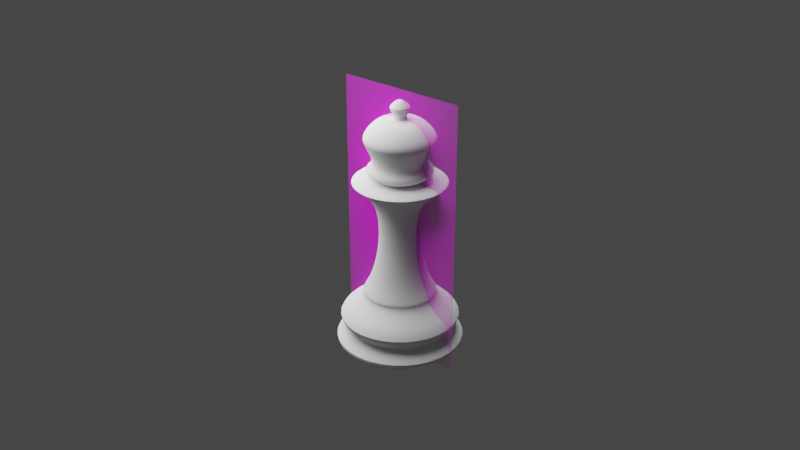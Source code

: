# Source: ChessPieceQueen003.blend  (saved by Blender 2.91.10; exported with 4.5.12 LTS)
import bpy
from mathutils import Matrix  # noqa: F401  (used for matrix-valued properties, if any)

bpy.ops.wm.read_factory_settings(use_empty=True)
scene = bpy.context.scene
scene.name = 'Scene'

# ---- collections
col_light = bpy.data.collections.new('Light'); scene.collection.children.link(col_light)

# ---- images (referenced by path relative to the original .blend; pixels are not part of the script)
import os
ASSET_DIR = os.environ.get("B2B_ASSET_DIR", "")  # directory of the original .blend (textures are referenced by path, not embedded)
HERE = os.path.dirname(os.path.abspath(__file__))  # packed textures are extracted next to this script under _unpacked/

def load_image(name, relpath, width, height, colorspace="sRGB"):
    """Load a texture the original file referenced (path relative to the .blend, or extracted next to this script)."""
    p = next((c for c in (os.path.join(HERE, relpath), os.path.join(ASSET_DIR, relpath)) if relpath and os.path.exists(c)), "")
    if p:
        img = bpy.data.images.load(p, check_existing=True)
        img.name = name
    else:  # same state as the original file: an image datablock whose file is absent (Cycles renders it pink)
        img = bpy.data.images.new(name, width, height)
        img.source = "FILE"
        img.filepath = "//" + (relpath or name)
    img.colorspace_settings.name = colorspace
    return img
img_staunton_queen_png = load_image('Staunton Queen.png', 'Staunton Queen.png', 1024, 1024, 'sRGB')

# ---- materials (node trees are filled in below, after node groups)
mat_staunton_bishop = bpy.data.materials.new('Staunton Bishop')
mat_staunton_bishop.surface_render_method = 'BLENDED'
mat_staunton_bishop.blend_method = 'BLEND'

# ---- node groups
ng_auto_smooth = bpy.data.node_groups.new('Auto Smooth', 'GeometryNodeTree')
_s = ng_auto_smooth.interface.new_socket(name='Geometry', in_out='OUTPUT', socket_type='NodeSocketGeometry')
_s = ng_auto_smooth.interface.new_socket(name='Geometry', in_out='INPUT', socket_type='NodeSocketGeometry')
_s = ng_auto_smooth.interface.new_socket(name='Angle', in_out='INPUT', socket_type='NodeSocketFloat')
_s.subtype = 'ANGLE'
_s.min_value = 0.0
_s.max_value = 3.142
ng_auto_smooth.is_modifier = True
_N = ng_auto_smooth.nodes; _L = ng_auto_smooth.links
n0 = _N.new('NodeGroupOutput'); n0.name = 'Group Output'; n0.location = (480, -100)
n1 = _N.new('NodeGroupInput'); n1.name = 'Group Input'; n1.location = (-420, -300)
n2 = _N.new('NodeGroupInput'); n2.name = 'Group Input.001'; n2.location = (-60, -100)
n3 = _N.new('GeometryNodeSetShadeSmooth'); n3.name = 'Set Shade Smooth'; n3.location = (120, -100)
n3.domain = 'EDGE'
n4 = _N.new('GeometryNodeSetShadeSmooth'); n4.name = 'Set Shade Smooth.001'; n4.location = (300, -100)
n5 = _N.new('GeometryNodeInputMeshEdgeAngle'); n5.name = 'Edge Angle'; n5.location = (-420, -220)
n6 = _N.new('GeometryNodeInputEdgeSmooth'); n6.name = 'Is Edge Smooth'; n6.location = (-60, -160)
n7 = _N.new('GeometryNodeInputShadeSmooth'); n7.name = 'Is Face Smooth'; n7.location = (-240, -340)
n8 = _N.new('FunctionNodeBooleanMath'); n8.name = 'Boolean Math'; n8.location = (-60, -220)
n9 = _N.new('FunctionNodeCompare'); n9.name = 'Compare'; n9.location = (-240, -180)
n9.operation = 'LESS_EQUAL'
_L.new(n5.outputs[0], n9.inputs[0])
_L.new(n4.outputs[0], n0.inputs[0])
_L.new(n1.outputs[1], n9.inputs[1])
_L.new(n9.outputs[0], n8.inputs[0])
_L.new(n7.outputs[0], n8.inputs[1])
_L.new(n2.outputs[0], n3.inputs[0])
_L.new(n6.outputs[0], n3.inputs[1])
_L.new(n3.outputs[0], n4.inputs[0])
_L.new(n8.outputs[0], n3.inputs[2])
n0.is_active_output = True

# ---- material node trees
mat_staunton_bishop.use_nodes = True; mat_staunton_bishop.node_tree.nodes.clear()
_N = mat_staunton_bishop.node_tree.nodes; _L = mat_staunton_bishop.node_tree.links
n0 = _N.new('ShaderNodeOutputMaterial'); n0.name = 'Material Output'; n0.location = (300, 300)
n1 = _N.new('ShaderNodeTexImage'); n1.name = 'Image Texture'; n1.location = (-200, 300)
n1.image = img_staunton_queen_png
n1.extension = 'CLIP'
n2 = _N.new('ShaderNodeBsdfPrincipled'); n2.name = 'Principled BSDF'; n2.location = (0, 300)
n2.distribution = 'GGX'
n2.subsurface_method = 'BURLEY'
n2.inputs[3].default_value = 1.45
n2.inputs[27].default_value = (0.0, 0.0, 0.0, 1.0)
n2.inputs[28].default_value = 1.0
_L.new(n1.outputs[1], n2.inputs[4])
_L.new(n2.outputs[0], n0.inputs[0])
_L.new(n1.outputs[0], n2.inputs[0])
n0.is_active_output = True

# ---- world
world_world = bpy.data.worlds.new('World'); scene.world = world_world
world_world.use_nodes = True; world_world.node_tree.nodes.clear()
_N = world_world.node_tree.nodes; _L = world_world.node_tree.links
n0 = _N.new('ShaderNodeOutputWorld'); n0.name = 'World Output'; n0.location = (300, 300)
n1 = _N.new('ShaderNodeBackground'); n1.name = 'Background'; n1.location = (10, 300)
n1.inputs[0].default_value = (0.05088, 0.05088, 0.05088, 1.0)
_L.new(n1.outputs[0], n0.inputs[0])
n0.is_active_output = True
world_world.color = (0.05088, 0.05088, 0.05088)
world_world.use_sun_shadow = False
world_world.sun_shadow_jitter_overblur = 0.0

# ---- lights
light_point = bpy.data.lights.new('Point', 'POINT')
light_point.transmission_factor = 0.0
light_point.energy = 2.0
light_point.shadow_soft_size = 0.1
light_point.shadow_maximum_resolution = 0.006
light_point.use_absolute_resolution = True

# ---- meshes
me_queen = bpy.data.meshes.new('Queen')
me_queen.from_pydata([(-1.581e-09, 0.01224, 0.01877), (0.008652, 0.008652, 0.01877), (0.01224, -3.373e-09, 0.01877), (0.008652, -0.008652, 0.01877), (-5.568e-09, -0.01224, 0.01877), (-0.008652, -0.008652, 0.01877), (-0.01224, 7.518e-09, 0.01877), (-0.008652, 0.008652, 0.01877), (-3.744e-09, 0.01721, 0.0001372), (0.01217, 0.01217, 0.0001372), (0.01721, 6.358e-11, 0.0001372), (0.01217, -0.01217, 0.0001372), (-7.222e-09, -0.01721, 0.0001372), (-0.01217, -0.01217, 0.0001372), (-0.01721, 1.425e-08, 0.0001372), (-0.01217, 0.01217, 0.0001372), (-1.91e-09, 0.02324, 0.0104), (0.01643, 0.01643, 0.0104), (0.02324, -5.674e-09, 0.0104), (0.01643, -0.01643, 0.0104), (-9.698e-09, -0.02324, 0.0104), (-0.01643, -0.01643, 0.0104), (-0.02324, 1.499e-08, 0.0104), (-0.01643, 0.01643, 0.0104), (0.01701, 0.01701, 0.003724), (0.02405, -4.652e-09, 0.003724), (0.01701, -0.01701, 0.003724), (-9.756e-09, -0.02405, 0.003724), (-0.01701, -0.01701, 0.003724), (-0.02405, 1.67e-08, 0.003724), (-0.01701, 0.01701, 0.003724), (-2.009e-09, 0.02405, 0.003724), (-2.072e-09, 0.01421, 0.007003), (0.01005, 0.01005, 0.007003), (0.01421, -4.03e-09, 0.007003), (0.01005, -0.01005, 0.007003), (-6.616e-09, -0.01421, 0.007003), (-0.01005, -0.01005, 0.007003), (-0.01421, 8.874e-09, 0.007003), (-0.01005, 0.01005, 0.007003), (-1.774e-09, 0.01191, 0.0167), (0.008423, 0.008423, 0.0167), (0.01191, -3.225e-09, 0.0167), (0.008423, -0.008423, 0.0167), (-5.545e-09, -0.01191, 0.0167), (-0.008423, -0.008423, 0.0167), (-0.01191, 7.501e-09, 0.0167), (-0.008423, 0.008423, 0.0167), (-1.67e-09, 0.01221, 0.01859), (0.008637, 0.008637, 0.01859), (0.01221, -3.321e-09, 0.01859), (0.008637, -0.008637, 0.01859), (-5.586e-09, -0.01221, 0.01859), (-0.008637, -0.008637, 0.01859), (-0.01221, 7.621e-09, 0.01859), (-0.008637, 0.008637, 0.01859), (0.004022, 0.004022, 0.04848), (-9.154e-10, 0.005688, 0.04848), (0.005688, -1.78e-09, 0.04848), (0.004022, -0.004022, 0.04848), (-2.769e-09, -0.005688, 0.04848), (-0.004022, -0.004022, 0.04848), (-0.005688, 3.284e-09, 0.04848), (-0.004022, 0.004022, 0.04848), (-1.162e-09, 0.007336, 0.02652), (0.005188, 0.005188, 0.02652), (-0.005188, 0.005188, 0.02652), (-0.005188, -0.005188, 0.02652), (-0.007336, 4.329e-09, 0.02652), (0.005188, -0.005188, 0.02652), (-3.552e-09, -0.007336, 0.02652), (0.007336, -2.201e-09, 0.02652), (0.005278, 0.005278, 0.05538), (-2.311e-10, 0.007464, 0.05538), (0.007464, -2.276e-09, 0.05538), (0.005278, -0.005278, 0.05538), (-2.663e-09, -0.007464, 0.05538), (-0.005278, -0.005278, 0.05538), (-0.007464, 4.367e-09, 0.05538), (-0.005278, 0.005278, 0.05538), (-0.01722, 1.082e-08, 0.05463), (-0.01217, 0.01217, 0.05463), (-6.458e-09, -0.01722, 0.05463), (-0.01217, -0.01217, 0.05463), (0.01722, -4.504e-09, 0.05463), (0.01217, -0.01217, 0.05463), (-8.481e-10, 0.01722, 0.05463), (0.01217, 0.01217, 0.05463), (2.406e-11, 0.001404, 0.07303), (6.911e-11, 0.006581, 0.07358), (-1.275e-11, 0.01122, 0.06932), (2.608e-11, 0.01157, 0.06654), (-7.368e-11, 0.009094, 0.06218), (0.0009927, 0.0009927, 0.07303), (0.004654, 0.004654, 0.07358), (0.00793, 0.00793, 0.06932), (0.008337, 0.008337, 0.06733), (0.008178, 0.008178, 0.06654), (0.00643, 0.00643, 0.06218), (0.001404, 1.468e-10, 0.07303), (0.006581, 1.19e-10, 0.07358), (0.01122, 9.162e-11, 0.06932), (0.01179, 1.08e-10, 0.06733), (0.01157, 9.093e-11, 0.06654), (0.009094, 4.711e-11, 0.06218), (0.0009927, -0.0009927, 0.07303), (0.004654, -0.004654, 0.07358), (0.00793, -0.00793, 0.06932), (0.008337, -0.008337, 0.06733), (0.008178, -0.008178, 0.06654), (0.00643, -0.00643, 0.06218), (1.128e-10, -0.001404, 0.07303), (1.589e-10, -0.006581, 0.07358), (1.044e-10, -0.01122, 0.06932), (1.465e-10, -0.01179, 0.06733), (1.469e-10, -0.01157, 0.06654), (5.043e-11, -0.009094, 0.06218), (-0.0009927, -0.0009927, 0.07303), (-0.004654, -0.004654, 0.07358), (-0.00793, -0.00793, 0.06932), (-0.008337, -0.008337, 0.06733), (-0.008178, -0.008178, 0.06654), (-0.00643, -0.00643, 0.06218), (-0.001404, -1.333e-11, 0.07303), (-0.006581, 3.899e-10, 0.07358), (-0.01122, 9.162e-11, 0.06932), (-0.01179, 1.08e-10, 0.06733), (-0.01157, 9.093e-11, 0.06654), (-0.009094, 4.214e-10, 0.06218), (-0.0009927, 0.0009927, 0.07303), (-0.004654, 0.004654, 0.07358), (-0.00793, 0.00793, 0.06932), (-0.008337, 0.008337, 0.06733), (-0.008178, 0.008178, 0.06654), (-0.00643, 0.00643, 0.06218), (6.12e-11, 0.01179, 0.06733), (0.006064, 0.006064, 0.05945), (-1.965e-10, 0.008576, 0.05945), (0.008576, -2.508e-09, 0.05945), (0.006064, -0.006064, 0.05945), (-2.991e-09, -0.008576, 0.05945), (-0.006064, -0.006064, 0.05945), (-0.008576, 5.125e-09, 0.05945), (-0.006064, 0.006064, 0.05945), (1.144e-10, 0.00332, 0.07687), (0.001201, 0.001201, 0.07834), (0.002348, 0.002348, 0.07687), (0.002235, 0.002235, 0.0764), (0.001698, -1.087e-09, 0.07834), (0.00332, -8.512e-10, 0.07687), (0.003161, -7.359e-10, 0.0764), (0.001201, -0.001201, 0.07834), (0.002348, -0.002348, 0.07687), (0.002235, -0.002235, 0.0764), (1.047e-10, -0.001698, 0.07834), (1.264e-10, -0.00332, 0.07687), (1.288e-10, -0.003161, 0.0764), (-2.445e-11, -1.217e-09, 0.07923), (-0.001201, -0.001201, 0.07834), (-0.002348, -0.002348, 0.07687), (-0.002235, -0.002235, 0.0764), (-0.001698, -1.087e-09, 0.07834), (-0.00332, -8.8e-10, 0.07687), (-0.003161, -7.801e-10, 0.0764), (-0.001201, 0.001201, 0.07834), (-0.002348, 0.002348, 0.07687), (-0.002235, 0.002235, 0.0764), (1.047e-10, 0.001698, 0.07834), (1.043e-10, 0.003161, 0.0764), (-0.01223, 7.534e-09, 0.05781), (-0.008645, 0.008645, 0.05781), (-4.205e-09, -0.01223, 0.05781), (-0.008645, -0.008645, 0.05781), (0.01223, -3.348e-09, 0.05781), (0.008645, -0.008645, 0.05781), (-2.212e-10, 0.01223, 0.05781), (0.008645, 0.008645, 0.05781), (-0.005278, 0.005278, 0.05538), (-0.005278, -0.005278, 0.05538), (0.005278, -0.005278, 0.05538), (0.005278, 0.005278, 0.05538), (-0.007464, 4.367e-09, 0.05538), (-2.663e-09, -0.007464, 0.05538), (0.007464, -2.276e-09, 0.05538), (-2.311e-10, 0.007464, 0.05538)], [], [(17, 33, 32, 16), (18, 34, 33, 17), (19, 35, 34, 18), (20, 36, 35, 19), (21, 37, 36, 20), (22, 38, 37, 21), (23, 39, 38, 22), (16, 32, 39, 23), (65, 64, 57, 56), (31, 24, 9, 8), (24, 25, 10, 9), (25, 26, 11, 10), (26, 27, 12, 11), (27, 28, 13, 12), (28, 29, 14, 13), (29, 30, 15, 14), (30, 31, 8, 15), (32, 33, 24, 31), (16, 40, 41, 17), (33, 34, 25, 24), (42, 18, 17, 41), (34, 35, 26, 25), (43, 19, 18, 42), (35, 36, 27, 26), (44, 20, 19, 43), (36, 37, 28, 27), (45, 21, 20, 44), (37, 38, 29, 28), (46, 22, 21, 45), (38, 39, 30, 29), (47, 23, 22, 46), (39, 32, 31, 30), (55, 7, 0, 48), (54, 6, 7, 55), (53, 5, 6, 54), (52, 4, 5, 53), (51, 3, 4, 52), (50, 2, 3, 51), (49, 1, 2, 50), (48, 0, 1, 49), (40, 16, 23, 47), (40, 48, 49, 41), (41, 49, 50, 42), (42, 50, 51, 43), (43, 51, 52, 44), (44, 52, 53, 45), (45, 53, 54, 46), (46, 54, 55, 47), (47, 55, 48, 40), (81, 80, 78, 79), (64, 66, 63, 57), (68, 67, 61, 62), (70, 69, 59, 60), (71, 65, 56, 58), (66, 68, 62, 63), (67, 70, 60, 61), (69, 71, 58, 59), (3, 2, 71, 69), (5, 4, 70, 67), (7, 6, 68, 66), (2, 1, 65, 71), (4, 3, 69, 70), (6, 5, 67, 68), (0, 7, 66, 64), (1, 0, 64, 65), (83, 82, 76, 77), (85, 84, 74, 75), (87, 86, 73, 72), (86, 81, 79, 73), (80, 83, 77, 78), (82, 85, 75, 76), (84, 87, 72, 74), (58, 56, 87, 84), (60, 59, 85, 82), (62, 61, 83, 80), (57, 63, 81, 86), (56, 57, 86, 87), (59, 58, 84, 85), (61, 60, 82, 83), (63, 62, 80, 81), (92, 91, 97, 98), (135, 90, 95, 96), (89, 88, 93, 94), (91, 135, 96, 97), (90, 89, 94, 95), (94, 93, 99, 100), (97, 96, 102, 103), (95, 94, 100, 101), (98, 97, 103, 104), (96, 95, 101, 102), (103, 102, 108, 109), (101, 100, 106, 107), (104, 103, 109, 110), (102, 101, 107, 108), (100, 99, 105, 106), (110, 109, 115, 116), (108, 107, 113, 114), (106, 105, 111, 112), (109, 108, 114, 115), (107, 106, 112, 113), (116, 115, 121, 122), (114, 113, 119, 120), (112, 111, 117, 118), (115, 114, 120, 121), (113, 112, 118, 119), (121, 120, 126, 127), (119, 118, 124, 125), (122, 121, 127, 128), (120, 119, 125, 126), (118, 117, 123, 124), (127, 126, 132, 133), (125, 124, 130, 131), (128, 127, 133, 134), (126, 125, 131, 132), (124, 123, 129, 130), (134, 133, 91, 92), (132, 131, 90, 135), (130, 129, 88, 89), (133, 132, 135, 91), (131, 130, 89, 90), (170, 169, 142, 143), (172, 171, 140, 141), (174, 173, 138, 139), (176, 175, 137, 136), (175, 170, 143, 137), (169, 172, 141, 142), (171, 174, 139, 140), (173, 176, 136, 138), (137, 143, 134, 92), (143, 142, 128, 134), (142, 141, 122, 128), (141, 140, 116, 122), (140, 139, 110, 116), (139, 138, 104, 110), (138, 136, 98, 104), (136, 137, 92, 98), (168, 144, 146, 147), (167, 157, 145), (144, 167, 145, 146), (146, 145, 148, 149), (147, 146, 149, 150), (145, 157, 148), (148, 157, 151), (149, 148, 151, 152), (150, 149, 152, 153), (153, 152, 155, 156), (151, 157, 154), (152, 151, 154, 155), (156, 155, 159, 160), (154, 157, 158), (155, 154, 158, 159), (160, 159, 162, 163), (158, 157, 161), (159, 158, 161, 162), (163, 162, 165, 166), (161, 157, 164), (162, 161, 164, 165), (166, 165, 144, 168), (164, 157, 167), (165, 164, 167, 144), (147, 150, 99, 93), (150, 153, 105, 99), (153, 156, 111, 105), (156, 160, 117, 111), (160, 163, 123, 117), (163, 166, 129, 123), (166, 168, 88, 129), (168, 147, 93, 88), (183, 180, 176, 173), (182, 179, 174, 171), (181, 178, 172, 169), (184, 177, 170, 175), (180, 184, 175, 176), (179, 183, 173, 174), (178, 182, 171, 172), (177, 181, 169, 170), (79, 78, 181, 177), (77, 76, 182, 178), (75, 74, 183, 179), (72, 73, 184, 180), (73, 79, 177, 184), (78, 77, 178, 181), (76, 75, 179, 182), (74, 72, 180, 183)])
me_queen.polygons.foreach_set('use_smooth', [True] * 184)
_k = {(72, 73): 0.15686, (72, 74): 0.15686, (74, 75): 0.15686, (75, 76): 0.15686, (76, 77): 0.15686, (77, 78): 0.15686, (78, 79): 0.15686, (73, 79): 0.15686, (84, 87): 0.32941, (82, 85): 0.32941, (80, 83): 0.32941, (81, 86): 0.32941, (86, 87): 0.32941, (84, 85): 0.32941, (82, 83): 0.32941, (80, 81): 0.32941, (88, 93): 0.2549, (93, 99): 0.2549, (99, 105): 0.2549, (105, 111): 0.2549, (111, 117): 0.2549, (117, 123): 0.2549, (123, 129): 0.2549, (88, 129): 0.2549}
me_queen.attributes.new('crease_edge', 'FLOAT', 'EDGE').data.foreach_set('value', [_k.get((min(e.vertices), max(e.vertices)), 0.0) for e in me_queen.edges])
_uv = me_queen.uv_layers.new(name='UVMap')
_uv.uv.foreach_set('vector', [0.875, 0.8033, 0.875, 0.7024, 1.0, 0.7024, 0.9921, 0.8033, 0.75, 0.8033, 0.75, 0.7024, 0.875, 0.7024, 0.875, 0.8033, 0.625, 0.8033, 0.625, 0.7024, 0.75, 0.7024, 0.75, 0.8033, 0.5, 0.8033, 0.5, 0.7024, 0.625, 0.7024, 0.625, 0.8033, 0.375, 0.8033, 0.375, 0.7024, 0.5, 0.7024, 0.5, 0.8033, 0.25, 0.8033, 0.25, 0.7024, 0.375, 0.7024, 0.375, 0.8033, 0.125, 0.8033, 0.125, 0.7024, 0.25, 0.7024, 0.25, 0.8033, 0.007864, 0.8033, 4.532e-05, 0.7024, 0.125, 0.7024, 0.125, 0.8033, 0.875, 1.0, 1.0, 1.0, 1.0, 1.0, 0.875, 1.0, 0.9733, 0.6085, 0.8786, 0.6015, 0.9046, 0.4046, 0.75, 0.4686, 0.8786, 0.6015, 0.7739, 0.5846, 0.9686, 0.25, 0.9046, 0.4046, 0.7739, 0.5846, 0.6551, 0.5677, 0.9046, 0.0954, 0.9686, 0.25, 0.6551, 0.5677, 0.5265, 0.5607, 0.75, 0.03136, 0.9046, 0.0954, 0.5265, 0.5607, 0.3979, 0.5677, 0.5954, 0.0954, 0.75, 0.03136, 0.3979, 0.5677, 0.2791, 0.5846, 0.5314, 0.25, 0.5954, 0.0954, 0.2791, 0.5846, 0.1744, 0.6015, 0.5954, 0.4046, 0.5314, 0.25, 0.1744, 0.6015, 0.07969, 0.6085, 0.75, 0.4686, 0.5954, 0.4046, 1.0, 0.7024, 0.875, 0.7024, 0.8786, 0.6015, 0.9733, 0.6085, 0.9921, 0.8033, 1.0, 0.8997, 0.875, 0.8997, 0.875, 0.8033, 0.875, 0.7024, 0.75, 0.7024, 0.7739, 0.5846, 0.8786, 0.6015, 0.75, 0.8997, 0.75, 0.8033, 0.875, 0.8033, 0.875, 0.8997, 0.75, 0.7024, 0.625, 0.7024, 0.6551, 0.5677, 0.7739, 0.5846, 0.625, 0.8997, 0.625, 0.8033, 0.75, 0.8033, 0.75, 0.8997, 0.625, 0.7024, 0.5, 0.7024, 0.5265, 0.5607, 0.6551, 0.5677, 0.5, 0.8997, 0.5, 0.8033, 0.625, 0.8033, 0.625, 0.8997, 0.5, 0.7024, 0.375, 0.7024, 0.3979, 0.5677, 0.5265, 0.5607, 0.375, 0.8997, 0.375, 0.8033, 0.5, 0.8033, 0.5, 0.8997, 0.375, 0.7024, 0.25, 0.7024, 0.2791, 0.5846, 0.3979, 0.5677, 0.25, 0.8997, 0.25, 0.8033, 0.375, 0.8033, 0.375, 0.8997, 0.25, 0.7024, 0.125, 0.7024, 0.1744, 0.6015, 0.2791, 0.5846, 0.125, 0.8997, 0.125, 0.8033, 0.25, 0.8033, 0.25, 0.8997, 0.125, 0.7024, 4.532e-05, 0.7024, 0.07969, 0.6085, 0.1744, 0.6015, 0.125, 0.9499, 0.125, 1.0, 0.0, 1.0, 1.604e-05, 0.9499, 0.25, 0.9499, 0.25, 1.0, 0.125, 1.0, 0.125, 0.9499, 0.375, 0.9499, 0.375, 1.0, 0.25, 1.0, 0.25, 0.9499, 0.5, 0.9499, 0.5, 1.0, 0.375, 1.0, 0.375, 0.9499, 0.625, 0.9499, 0.625, 1.0, 0.5, 1.0, 0.5, 0.9499, 0.75, 0.9499, 0.75, 1.0, 0.625, 1.0, 0.625, 0.9499, 0.875, 0.9499, 0.875, 1.0, 0.75, 1.0, 0.75, 0.9499, 1.0, 0.9499, 1.0, 1.0, 0.875, 1.0, 0.875, 0.9499, 3.209e-05, 0.8997, 0.007864, 0.8033, 0.125, 0.8033, 0.125, 0.8997, 1.0, 0.8997, 1.0, 0.9499, 0.875, 0.9499, 0.875, 0.8997, 0.875, 0.8997, 0.875, 0.9499, 0.75, 0.9499, 0.75, 0.8997, 0.75, 0.8997, 0.75, 0.9499, 0.625, 0.9499, 0.625, 0.8997, 0.625, 0.8997, 0.625, 0.9499, 0.5, 0.9499, 0.5, 0.8997, 0.5, 0.8997, 0.5, 0.9499, 0.375, 0.9499, 0.375, 0.8997, 0.375, 0.8997, 0.375, 0.9499, 0.25, 0.9499, 0.25, 0.8997, 0.25, 0.8997, 0.25, 0.9499, 0.125, 0.9499, 0.125, 0.8997, 0.125, 0.8997, 0.125, 0.9499, 1.604e-05, 0.9499, 3.209e-05, 0.8997, 0.125, 1.0, 0.25, 1.0, 0.25, 1.0, 0.1249, 1.0, 2.91e-11, 1.0, 0.125, 1.0, 0.125, 1.0, 0.0, 1.0, 0.25, 1.0, 0.375, 1.0, 0.375, 1.0, 0.25, 1.0, 0.5, 1.0, 0.625, 1.0, 0.625, 1.0, 0.5, 1.0, 0.75, 1.0, 0.875, 1.0, 0.875, 1.0, 0.75, 1.0, 0.125, 1.0, 0.25, 1.0, 0.25, 1.0, 0.125, 1.0, 0.375, 1.0, 0.5, 1.0, 0.5, 1.0, 0.375, 1.0, 0.625, 1.0, 0.75, 1.0, 0.75, 1.0, 0.625, 1.0, 0.625, 1.0, 0.75, 1.0, 0.75, 1.0, 0.625, 1.0, 0.375, 1.0, 0.5, 1.0, 0.5, 1.0, 0.375, 1.0, 0.125, 1.0, 0.25, 1.0, 0.25, 1.0, 0.125, 1.0, 0.75, 1.0, 0.875, 1.0, 0.875, 1.0, 0.75, 1.0, 0.5, 1.0, 0.625, 1.0, 0.625, 1.0, 0.5, 1.0, 0.25, 1.0, 0.375, 1.0, 0.375, 1.0, 0.25, 1.0, 0.0, 1.0, 0.125, 1.0, 0.125, 1.0, 2.91e-11, 1.0, 0.875, 1.0, 1.0, 1.0, 1.0, 1.0, 0.875, 1.0, 0.375, 1.0, 0.5, 1.0, 0.5, 1.0, 0.3751, 1.0, 0.625, 1.0, 0.75, 1.0, 0.75, 1.0, 0.625, 1.0, 0.875, 1.0, 1.0, 1.0, 1.007, 1.0, 0.8749, 1.0, 1.164e-10, 1.0, 0.125, 1.0, 0.1249, 1.0, -0.007285, 1.0, 0.25, 1.0, 0.375, 1.0, 0.3751, 1.0, 0.25, 1.0, 0.5, 1.0, 0.625, 1.0, 0.625, 1.0, 0.5, 1.0, 0.75, 1.0, 0.875, 1.0, 0.8749, 1.0, 0.75, 1.0, 0.75, 1.0, 0.875, 1.0, 0.875, 1.0, 0.75, 1.0, 0.5, 1.0, 0.625, 1.0, 0.625, 1.0, 0.5, 1.0, 0.25, 1.0, 0.375, 1.0, 0.375, 1.0, 0.25, 1.0, 0.0, 1.0, 0.125, 1.0, 0.125, 1.0, 1.164e-10, 1.0, 0.875, 1.0, 1.0, 1.0, 1.0, 1.0, 0.875, 1.0, 0.625, 1.0, 0.75, 1.0, 0.75, 1.0, 0.625, 1.0, 0.375, 1.0, 0.5, 1.0, 0.5, 1.0, 0.375, 1.0, 0.125, 1.0, 0.25, 1.0, 0.25, 1.0, 0.125, 1.0, 0.75, 0.25, 0.75, 0.375, 0.625, 0.375, 0.625, 0.25, 0.75, 0.4698, 0.75, 0.625, 0.625, 0.625, 0.625, 0.4698, 0.75, 0.75, 0.75, 0.875, 0.625, 0.875, 0.625, 0.75, 0.75, 0.375, 0.75, 0.4698, 0.625, 0.4698, 0.625, 0.375, 0.75, 0.625, 0.75, 0.75, 0.625, 0.75, 0.625, 0.625, 0.625, 0.75, 0.625, 0.875, 0.5, 0.875, 0.5, 0.75, 0.625, 0.375, 0.625, 0.4698, 0.5, 0.4698, 0.5, 0.375, 0.625, 0.625, 0.625, 0.75, 0.5, 0.75, 0.5, 0.625, 0.625, 0.25, 0.625, 0.375, 0.5, 0.375, 0.5, 0.25, 0.625, 0.4698, 0.625, 0.625, 0.5, 0.625, 0.5, 0.4698, 0.5, 0.375, 0.5, 0.4698, 0.375, 0.4698, 0.375, 0.375, 0.5, 0.625, 0.5, 0.75, 0.375, 0.75, 0.375, 0.625, 0.5, 0.25, 0.5, 0.375, 0.375, 0.375, 0.375, 0.25, 0.5, 0.4698, 0.5, 0.625, 0.375, 0.625, 0.375, 0.4698, 0.5, 0.75, 0.5, 0.875, 0.375, 0.875, 0.375, 0.75, 0.375, 0.25, 0.375, 0.375, 0.25, 0.375, 0.25, 0.25, 0.375, 0.4698, 0.375, 0.625, 0.25, 0.625, 0.25, 0.4698, 0.375, 0.75, 0.375, 0.875, 0.25, 0.875, 0.25, 0.75, 0.375, 0.375, 0.375, 0.4698, 0.25, 0.4698, 0.25, 0.375, 0.375, 0.625, 0.375, 0.75, 0.25, 0.75, 0.25, 0.625, 0.25, 0.25, 0.25, 0.375, 0.125, 0.375, 0.125, 0.25, 0.25, 0.4698, 0.25, 0.625, 0.125, 0.625, 0.125, 0.4698, 0.25, 0.75, 0.25, 0.875, 0.125, 0.875, 0.125, 0.75, 0.25, 0.375, 0.25, 0.4698, 0.125, 0.4698, 0.125, 0.375, 0.25, 0.625, 0.25, 0.75, 0.125, 0.75, 0.125, 0.625, 0.125, 0.375, 0.125, 0.4698, 0.0003814, 0.4698, 0.0, 0.375, 0.125, 0.625, 0.125, 0.75, 0.0, 0.75, 0.0, 0.625, 0.125, 0.25, 0.125, 0.375, 0.0, 0.375, 0.0, 0.25, 0.125, 0.4698, 0.125, 0.625, 0.0, 0.625, 0.0003814, 0.4698, 0.125, 0.75, 0.125, 0.875, 0.0, 0.875, 0.0, 0.75, 1.0, 0.375, 0.9996, 0.4698, 0.875, 0.4698, 0.875, 0.375, 1.0, 0.625, 1.0, 0.75, 0.875, 0.75, 0.875, 0.625, 1.0, 0.25, 1.0, 0.375, 0.875, 0.375, 0.875, 0.25, 0.9996, 0.4698, 1.0, 0.625, 0.875, 0.625, 0.875, 0.4698, 1.0, 0.75, 1.0, 0.875, 0.875, 0.875, 0.875, 0.75, 0.875, 0.25, 0.875, 0.375, 0.75, 0.375, 0.75, 0.25, 0.875, 0.4698, 0.875, 0.625, 0.75, 0.625, 0.75, 0.4698, 0.875, 0.75, 0.875, 0.875, 0.75, 0.875, 0.75, 0.75, 0.875, 0.375, 0.875, 0.4698, 0.75, 0.4698, 0.75, 0.375, 0.875, 0.625, 0.875, 0.75, 0.75, 0.75, 0.75, 0.625, 0.1249, 1.0, 0.25, 1.0, 0.25, 1.0, 0.1249, 1.0, 0.3751, 1.0, 0.5, 1.0, 0.5, 1.0, 0.3751, 1.0, 0.625, 1.0, 0.75, 1.0, 0.75, 1.0, 0.625, 1.0, 0.8749, 1.0, 1.007, 1.0, 1.007, 1.0, 0.8749, 1.0, -0.007285, 1.0, 0.1249, 1.0, 0.1249, 1.0, -0.007285, 1.0, 0.25, 1.0, 0.3751, 1.0, 0.3751, 1.0, 0.25, 1.0, 0.5, 1.0, 0.625, 1.0, 0.625, 1.0, 0.5, 1.0, 0.75, 1.0, 0.8749, 1.0, 0.8749, 1.0, 0.75, 1.0, -0.007285, 1.0, 0.1249, 1.0, 0.875, 0.25, 0.75, 0.25, 0.1249, 1.0, 0.25, 1.0, 1.0, 0.25, 0.875, 0.25, 0.25, 1.0, 0.3751, 1.0, 0.125, 0.25, 0.0, 0.25, 0.3751, 1.0, 0.5, 1.0, 0.25, 0.25, 0.125, 0.25, 0.5, 1.0, 0.625, 1.0, 0.375, 0.25, 0.25, 0.25, 0.625, 1.0, 0.75, 1.0, 0.5, 0.25, 0.375, 0.25, 0.75, 1.0, 0.8749, 1.0, 0.625, 0.25, 0.5, 0.25, 0.8749, 1.0, 1.007, 1.0, 0.75, 0.25, 0.625, 0.25, 0.75, 0.412, 0.75, 0.2753, 0.625, 0.2753, 0.625, 0.412, 0.75, 0.75, 0.6875, 1.0, 0.625, 0.75, 0.75, 0.2753, 0.75, 0.75, 0.625, 0.75, 0.625, 0.2753, 0.625, 0.2753, 0.625, 0.75, 0.5, 0.75, 0.5, 0.2753, 0.625, 0.412, 0.625, 0.2753, 0.5, 0.2753, 0.5, 0.412, 0.625, 0.75, 0.5625, 1.0, 0.5, 0.75, 0.5, 0.75, 0.4375, 1.0, 0.375, 0.75, 0.5, 0.2753, 0.5, 0.75, 0.375, 0.75, 0.375, 0.2753, 0.5, 0.412, 0.5, 0.2753, 0.375, 0.2753, 0.375, 0.412, 0.375, 0.412, 0.375, 0.2753, 0.25, 0.2753, 0.25, 0.412, 0.375, 0.75, 0.3125, 1.0, 0.25, 0.75, 0.375, 0.2753, 0.375, 0.75, 0.25, 0.75, 0.25, 0.2753, 0.25, 0.412, 0.25, 0.2753, 0.1249, 0.2753, 0.125, 0.412, 0.25, 0.75, 0.1875, 1.0, 0.125, 0.75, 0.25, 0.2753, 0.25, 0.75, 0.125, 0.75, 0.1249, 0.2753, 0.125, 0.412, 0.1249, 0.2753, -0.005727, 0.2753, -8.452e-05, 0.412, 0.125, 0.75, 0.0625, 1.0, 0.0, 0.75, 0.1249, 0.2753, 0.125, 0.75, 0.0, 0.75, -0.005727, 0.2753, 1.0, 0.412, 1.006, 0.2753, 0.8751, 0.2753, 0.875, 0.412, 1.0, 0.75, 0.9375, 1.0, 0.875, 0.75, 1.006, 0.2753, 1.0, 0.75, 0.875, 0.75, 0.8751, 0.2753, 0.875, 0.412, 0.8751, 0.2753, 0.75, 0.2753, 0.75, 0.412, 0.875, 0.75, 0.8125, 1.0, 0.75, 0.75, 0.8751, 0.2753, 0.875, 0.75, 0.75, 0.75, 0.75, 0.2753, 0.625, 0.412, 0.5, 0.412, 0.5, 0.875, 0.625, 0.875, 0.5, 0.412, 0.375, 0.412, 0.375, 0.875, 0.5, 0.875, 0.375, 0.412, 0.25, 0.412, 0.25, 0.875, 0.375, 0.875, 0.25, 0.412, 0.125, 0.412, 0.125, 0.875, 0.25, 0.875, 0.125, 0.412, -8.452e-05, 0.412, 0.0, 0.875, 0.125, 0.875, 1.0, 0.412, 0.875, 0.412, 0.875, 0.875, 1.0, 0.875, 0.875, 0.412, 0.75, 0.412, 0.75, 0.875, 0.875, 0.875, 0.75, 0.412, 0.625, 0.412, 0.625, 0.875, 0.75, 0.875, 0.75, 1.0, 0.8752, 1.0, 0.8749, 1.0, 0.75, 1.0, 0.5, 1.0, 0.625, 1.0, 0.625, 1.0, 0.5, 1.0, 0.25, 1.0, 0.3751, 1.0, 0.3751, 1.0, 0.25, 1.0, 0.0005906, 1.0, 0.1247, 1.0, 0.1249, 1.0, -0.007285, 1.0, 0.8752, 1.0, 0.9994, 1.0, 1.007, 1.0, 0.8749, 1.0, 0.625, 1.0, 0.75, 1.0, 0.75, 1.0, 0.625, 1.0, 0.3751, 1.0, 0.5, 1.0, 0.5, 1.0, 0.3751, 1.0, 0.1247, 1.0, 0.25, 1.0, 0.25, 1.0, 0.1249, 1.0, 0.1249, 1.0, 0.25, 1.0, 0.25, 1.0, 0.1247, 1.0, 0.3751, 1.0, 0.5, 1.0, 0.5, 1.0, 0.3751, 1.0, 0.625, 1.0, 0.75, 1.0, 0.75, 1.0, 0.625, 1.0, 0.8749, 1.0, 1.007, 1.0, 0.9994, 1.0, 0.8752, 1.0, -0.007285, 1.0, 0.1249, 1.0, 0.1247, 1.0, 0.0005906, 1.0, 0.25, 1.0, 0.3751, 1.0, 0.3751, 1.0, 0.25, 1.0, 0.5, 1.0, 0.625, 1.0, 0.625, 1.0, 0.5, 1.0, 0.75, 1.0, 0.8749, 1.0, 0.8752, 1.0, 0.75, 1.0])
me_queen.use_remesh_fix_poles = True
me_queen.use_remesh_preserve_attributes = False
me_queen.use_mirror_vertex_groups = False
me_queen.update()
me_staunton_bishop = bpy.data.meshes.new('Staunton Bishop')
me_staunton_bishop.from_pydata([(-0.02001, 0.0, -1.494e-16), (0.02001, 0.0, -1.494e-16), (-0.02001, 0.0841, -1.494e-16), (0.02001, 0.0841, -1.494e-16)], [], [(0, 1, 3, 2)])
_uv = me_staunton_bishop.uv_layers.new(name='UVMap')
_uv.uv.foreach_set('vector', [0.0, 0.0, 1.0, 0.0, 1.0, 1.0, 0.0, 1.0])
me_staunton_bishop.materials.append(mat_staunton_bishop)
me_staunton_bishop.use_remesh_fix_poles = True
me_staunton_bishop.use_remesh_preserve_attributes = False
me_staunton_bishop.use_mirror_vertex_groups = False
me_staunton_bishop.update()

# ---- objects
ob_queen = bpy.data.objects.new('Queen', me_queen)
ob_queenimage = bpy.data.objects.new('QueenImage', me_staunton_bishop)
ob_point = bpy.data.objects.new('Point', light_point)

# ---- transforms, parenting, visibility, modifiers, constraints
ob_queen.location = (0.0, 0.0, 0.0)
ob_queen.lineart.crease_threshold = 0.0
_m = ob_queen.modifiers.new('Subdivision', 'SUBSURF')
_m.uv_smooth = 'PRESERVE_CORNERS'
_m.quality = 2
_m.levels = 2
_m.show_only_control_edges = False
_m = ob_queen.modifiers.new('Auto Smooth', 'NODES')
_m.node_group = ng_auto_smooth
_gi = [s.identifier for s in ng_auto_smooth.interface.items_tree if s.item_type == 'SOCKET' and s.in_out == 'INPUT']
_m[_gi[1]] = 0.5236  # Angle
ob_queenimage.location = (0.0, 1.838e-09, -0.002059)
ob_queenimage.rotation_euler = (1.571, 0.0, 0.0)
ob_queenimage.lineart.crease_threshold = 0.0
ob_point.location = (-0.04844, 0.0, 0.1195)
ob_point.lineart.crease_threshold = 0.0

# ---- collection membership
scene.collection.objects.link(ob_queen)
scene.collection.objects.link(ob_queenimage)
col_light.objects.link(ob_point)

# ---- scene / render settings (as saved in the file)
scene.frame_start = 1; scene.frame_end = 250; scene.frame_set(0)
scene.render.engine = 'CYCLES'
scene.cycles.use_denoising = False
scene.cycles.samples = 128
scene.cycles.sampling_pattern = 'TABULATED_SOBOL'
scene.cycles.use_adaptive_sampling = False
scene.cycles.use_light_tree = False
scene.view_settings.view_transform = 'Filmic'
bpy.context.view_layer.update()

# ---- added for rendering (the .blend has no active camera): camera
cam_auto = bpy.data.cameras.new('AutoCamera')
cam_auto.lens = 50.0
cam_auto.sensor_width = 36.0
cam_auto.clip_end = 1000.0
ob_auto_camera = bpy.data.objects.new('AutoCamera', cam_auto)
scene.collection.objects.link(ob_auto_camera)
ob_auto_camera.location = (0.185045, -0.222054, 0.188026)
ob_auto_camera.rotation_euler = (1.09748, -7.21219e-08, 0.694738)
scene.camera = ob_auto_camera
bpy.context.view_layer.update()
